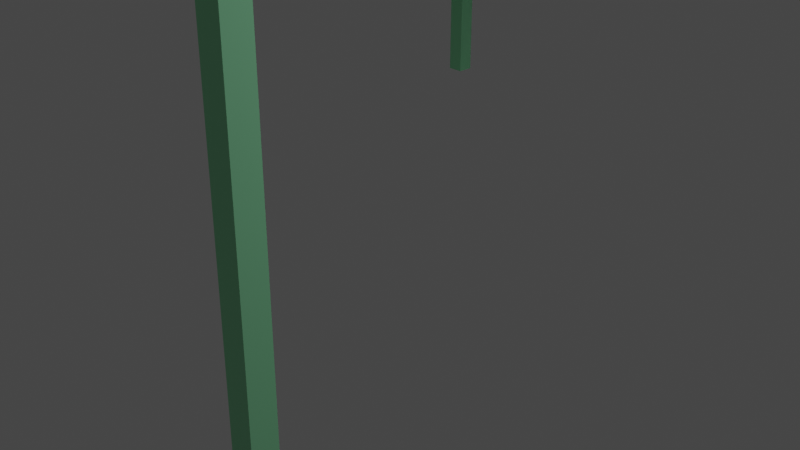 # Source: simple-table.blend  (saved by Blender 2.91.10; exported with 4.5.12 LTS)
import bpy
from mathutils import Matrix  # noqa: F401  (used for matrix-valued properties, if any)

bpy.ops.wm.read_factory_settings(use_empty=True)
scene = bpy.context.scene
scene.name = 'Scene'

# ---- collections
col_collection = bpy.data.collections.new('Collection'); scene.collection.children.link(col_collection)

# ---- materials (node trees are filled in below, after node groups)
mat_material_001 = bpy.data.materials.new('Material.001')

# ---- material node trees
mat_material_001.use_nodes = True; mat_material_001.node_tree.nodes.clear()
_N = mat_material_001.node_tree.nodes; _L = mat_material_001.node_tree.links
n0 = _N.new('ShaderNodeBsdfPrincipled'); n0.name = 'Principled BSDF'; n0.location = (10, 300)
n0.distribution = 'GGX'
n0.subsurface_method = 'BURLEY'
n0.inputs[0].default_value = (0.306, 0.8, 0.438, 1.0)
n0.inputs[3].default_value = 1.45
n0.inputs[27].default_value = (0.0, 0.0, 0.0, 1.0)
n0.inputs[28].default_value = 1.0
n1 = _N.new('ShaderNodeOutputMaterial'); n1.name = 'Material Output'; n1.location = (300, 300)
_L.new(n0.outputs[0], n1.inputs[0])
n1.is_active_output = True

# ---- world
world_world = bpy.data.worlds.new('World'); scene.world = world_world
world_world.use_nodes = True; world_world.node_tree.nodes.clear()
_N = world_world.node_tree.nodes; _L = world_world.node_tree.links
n0 = _N.new('ShaderNodeOutputWorld'); n0.name = 'World Output'; n0.location = (300, 300)
n1 = _N.new('ShaderNodeBackground'); n1.name = 'Background'; n1.location = (10, 300)
n1.inputs[0].default_value = (0.05088, 0.05088, 0.05088, 1.0)
_L.new(n1.outputs[0], n0.inputs[0])
n0.is_active_output = True
world_world.color = (0.05088, 0.05088, 0.05088)
world_world.use_sun_shadow = False
world_world.sun_shadow_jitter_overblur = 0.0

# ---- cameras
cam_camera = bpy.data.cameras.new('Camera')
cam_camera.clip_end = 100.0
cam_camera.ortho_scale = 7.314

# ---- lights
light_light = bpy.data.lights.new('Light', 'POINT')
light_light.transmission_factor = 0.0
light_light.energy = 1000.0
light_light.shadow_soft_size = 1.82
light_light.shadow_maximum_resolution = 0.006
light_light.use_absolute_resolution = True

# ---- meshes
me_cube = bpy.data.meshes.new('Cube')
me_cube.from_pydata([(2.0, 3.0, 1.0), (2.0, 3.0, -1.0), (2.0, -3.0, 1.0), (2.0, -3.0, -1.0), (-2.0, 3.0, 1.0), (-2.0, 3.0, -1.0), (-2.0, -3.0, 1.0), (-2.0, -3.0, -1.0)], [], [(0, 4, 6, 2), (3, 2, 6, 7), (7, 6, 4, 5), (5, 1, 3, 7), (1, 0, 2, 3), (5, 4, 0, 1)])
_uv = me_cube.uv_layers.new(name='UVMap')
_uv.uv.foreach_set('vector', [0.625, 0.5, 0.875, 0.5, 0.875, 0.75, 0.625, 0.75, 0.375, 0.75, 0.625, 0.75, 0.625, 1.0, 0.375, 1.0, 0.375, 0.0, 0.625, 0.0, 0.625, 0.25, 0.375, 0.25, 0.125, 0.5, 0.375, 0.5, 0.375, 0.75, 0.125, 0.75, 0.375, 0.5, 0.625, 0.5, 0.625, 0.75, 0.375, 0.75, 0.375, 0.25, 0.625, 0.25, 0.625, 0.5, 0.375, 0.5])
me_cube.materials.append(mat_material_001)
me_cube.use_remesh_preserve_volume = False
me_cube.use_remesh_preserve_attributes = False
me_cube.use_mirror_vertex_groups = False
me_cube.update()
me_cube_004 = bpy.data.meshes.new('Cube.004')
me_cube_004.from_pydata([(-1.0, -1.0, -1.0), (-1.0, -1.0, 1.0), (-1.0, 1.0, -1.0), (-1.0, 1.0, 1.0), (1.0, -1.0, -1.0), (1.0, -1.0, 1.0), (1.0, 1.0, -1.0), (1.0, 1.0, 1.0)], [], [(0, 1, 3, 2), (2, 3, 7, 6), (6, 7, 5, 4), (4, 5, 1, 0), (2, 6, 4, 0), (7, 3, 1, 5)])
_uv = me_cube_004.uv_layers.new(name='UVMap')
_uv.uv.foreach_set('vector', [0.375, 0.0, 0.625, 0.0, 0.625, 0.25, 0.375, 0.25, 0.375, 0.25, 0.625, 0.25, 0.625, 0.5, 0.375, 0.5, 0.375, 0.5, 0.625, 0.5, 0.625, 0.75, 0.375, 0.75, 0.375, 0.75, 0.625, 0.75, 0.625, 1.0, 0.375, 1.0, 0.125, 0.5, 0.375, 0.5, 0.375, 0.75, 0.125, 0.75, 0.625, 0.5, 0.875, 0.5, 0.875, 0.75, 0.625, 0.75])
me_cube_004.materials.append(mat_material_001)
me_cube_004.use_remesh_fix_poles = True
me_cube_004.use_remesh_preserve_attributes = False
me_cube_004.use_mirror_vertex_groups = False
me_cube_004.update()
me_cube_005 = bpy.data.meshes.new('Cube.005')
me_cube_005.from_pydata([(-1.0, -1.0, -1.0), (-1.0, -1.0, 1.0), (-1.0, 1.0, -1.0), (-1.0, 1.0, 1.0), (1.0, -1.0, -1.0), (1.0, -1.0, 1.0), (1.0, 1.0, -1.0), (1.0, 1.0, 1.0)], [], [(0, 1, 3, 2), (2, 3, 7, 6), (6, 7, 5, 4), (4, 5, 1, 0), (2, 6, 4, 0), (7, 3, 1, 5)])
_uv = me_cube_005.uv_layers.new(name='UVMap')
_uv.uv.foreach_set('vector', [0.375, 0.0, 0.625, 0.0, 0.625, 0.25, 0.375, 0.25, 0.375, 0.25, 0.625, 0.25, 0.625, 0.5, 0.375, 0.5, 0.375, 0.5, 0.625, 0.5, 0.625, 0.75, 0.375, 0.75, 0.375, 0.75, 0.625, 0.75, 0.625, 1.0, 0.375, 1.0, 0.125, 0.5, 0.375, 0.5, 0.375, 0.75, 0.125, 0.75, 0.625, 0.5, 0.875, 0.5, 0.875, 0.75, 0.625, 0.75])
me_cube_005.materials.append(mat_material_001)
me_cube_005.use_remesh_fix_poles = True
me_cube_005.use_remesh_preserve_attributes = False
me_cube_005.use_mirror_vertex_groups = False
me_cube_005.update()
me_cube_007 = bpy.data.meshes.new('Cube.007')
me_cube_007.from_pydata([(-1.0, -1.0, -1.0), (-1.0, -1.0, 1.0), (-1.0, 1.0, -1.0), (-1.0, 1.0, 1.0), (1.0, -1.0, -1.0), (1.0, -1.0, 1.0), (1.0, 1.0, -1.0), (1.0, 1.0, 1.0)], [], [(0, 1, 3, 2), (2, 3, 7, 6), (6, 7, 5, 4), (4, 5, 1, 0), (2, 6, 4, 0), (7, 3, 1, 5)])
_uv = me_cube_007.uv_layers.new(name='UVMap')
_uv.uv.foreach_set('vector', [0.375, 0.0, 0.625, 0.0, 0.625, 0.25, 0.375, 0.25, 0.375, 0.25, 0.625, 0.25, 0.625, 0.5, 0.375, 0.5, 0.375, 0.5, 0.625, 0.5, 0.625, 0.75, 0.375, 0.75, 0.375, 0.75, 0.625, 0.75, 0.625, 1.0, 0.375, 1.0, 0.125, 0.5, 0.375, 0.5, 0.375, 0.75, 0.125, 0.75, 0.625, 0.5, 0.875, 0.5, 0.875, 0.75, 0.625, 0.75])
me_cube_007.materials.append(mat_material_001)
me_cube_007.use_remesh_fix_poles = True
me_cube_007.use_remesh_preserve_attributes = False
me_cube_007.use_mirror_vertex_groups = False
me_cube_007.update()
me_cube_006 = bpy.data.meshes.new('Cube.006')
me_cube_006.from_pydata([(-1.0, -1.0, -1.0), (-1.0, -1.0, 1.0), (-1.0, 1.0, -1.0), (-1.0, 1.0, 1.0), (1.0, -1.0, -1.0), (1.0, -1.0, 1.0), (1.0, 1.0, -1.0), (1.0, 1.0, 1.0)], [], [(0, 1, 3, 2), (2, 3, 7, 6), (6, 7, 5, 4), (4, 5, 1, 0), (2, 6, 4, 0), (7, 3, 1, 5)])
_uv = me_cube_006.uv_layers.new(name='UVMap')
_uv.uv.foreach_set('vector', [0.375, 0.0, 0.625, 0.0, 0.625, 0.25, 0.375, 0.25, 0.375, 0.25, 0.625, 0.25, 0.625, 0.5, 0.375, 0.5, 0.375, 0.5, 0.625, 0.5, 0.625, 0.75, 0.375, 0.75, 0.375, 0.75, 0.625, 0.75, 0.625, 1.0, 0.375, 1.0, 0.125, 0.5, 0.375, 0.5, 0.375, 0.75, 0.125, 0.75, 0.625, 0.5, 0.875, 0.5, 0.875, 0.75, 0.625, 0.75])
me_cube_006.materials.append(mat_material_001)
me_cube_006.use_remesh_fix_poles = True
me_cube_006.use_remesh_preserve_attributes = False
me_cube_006.use_mirror_vertex_groups = False
me_cube_006.update()

# ---- objects
ob_cube = bpy.data.objects.new('Cube', me_cube)
ob_light = bpy.data.objects.new('Light', light_light)
ob_camera = bpy.data.objects.new('Camera', cam_camera)
ob_cube_004 = bpy.data.objects.new('Cube.004', me_cube_004)
ob_cube_001 = bpy.data.objects.new('Cube.001', me_cube_005)
ob_cube_003 = bpy.data.objects.new('Cube.003', me_cube_007)
ob_cube_002 = bpy.data.objects.new('Cube.002', me_cube_006)

# ---- transforms, parenting, visibility, modifiers, constraints
ob_cube.location = (9.537e-08, -9.537e-08, 4.1)
ob_cube.rotation_euler = (0.0, -0.0, 1.571)
ob_cube.scale = (2.0, 1.0, 0.1)
ob_cube.lock_rotations_4d = False
ob_cube.empty_display_type = 'ARROWS'
ob_cube.lineart.crease_threshold = 0.0
ob_light.location = (4.076, 1.005, 5.904)
ob_light.rotation_euler = (0.6503, 0.05522, 1.866)
ob_light.lock_rotations_4d = False
ob_light.empty_display_type = 'ARROWS'
ob_light.color = (0.0, 0.0, 0.0, 0.0)
ob_light.lineart.crease_threshold = 0.0
ob_camera.location = (7.359, -6.926, 4.958)
ob_camera.rotation_euler = (1.109, 0.0, 0.8149)
ob_camera.lock_rotations_4d = False
ob_camera.empty_display_type = 'ARROWS'
ob_camera.color = (0.0, 0.0, 0.0, 0.0)
ob_camera.display_type = 'WIRE'
ob_camera.lineart.crease_threshold = 0.0
ob_cube_004.location = (2.9, 3.9, 2.0)
ob_cube_004.rotation_euler = (0.0, -0.0, 1.571)
ob_cube_004.scale = (0.1, 0.1, 2.0)
ob_cube_004.lineart.crease_threshold = 0.0
ob_cube_001.location = (2.9, -3.9, 2.0)
ob_cube_001.rotation_euler = (0.0, -0.0, 1.571)
ob_cube_001.scale = (0.1, 0.1, 2.0)
ob_cube_001.lineart.crease_threshold = 0.0
ob_cube_003.location = (-2.9, -3.9, 2.0)
ob_cube_003.rotation_euler = (0.0, -0.0, 1.571)
ob_cube_003.scale = (0.1, 0.1, 2.0)
ob_cube_003.lineart.crease_threshold = 0.0
ob_cube_002.location = (-2.9, 3.9, 2.0)
ob_cube_002.rotation_euler = (0.0, -0.0, 1.571)
ob_cube_002.scale = (0.1, 0.1, 2.0)
ob_cube_002.lineart.crease_threshold = 0.0

# ---- collection membership
col_collection.objects.link(ob_cube)
col_collection.objects.link(ob_light)
col_collection.objects.link(ob_camera)
col_collection.objects.link(ob_cube_004)
col_collection.objects.link(ob_cube_001)
col_collection.objects.link(ob_cube_003)
col_collection.objects.link(ob_cube_002)

# ---- scene / render settings (as saved in the file)
scene.camera = ob_camera
scene.frame_start = 1; scene.frame_end = 250; scene.frame_set(1)
scene.render.engine = 'CYCLES'
scene.cycles.use_denoising = False
scene.cycles.samples = 128
scene.cycles.sampling_pattern = 'TABULATED_SOBOL'
scene.cycles.use_adaptive_sampling = False
scene.cycles.use_light_tree = False
scene.view_settings.view_transform = 'Filmic'
bpy.context.view_layer.update()
